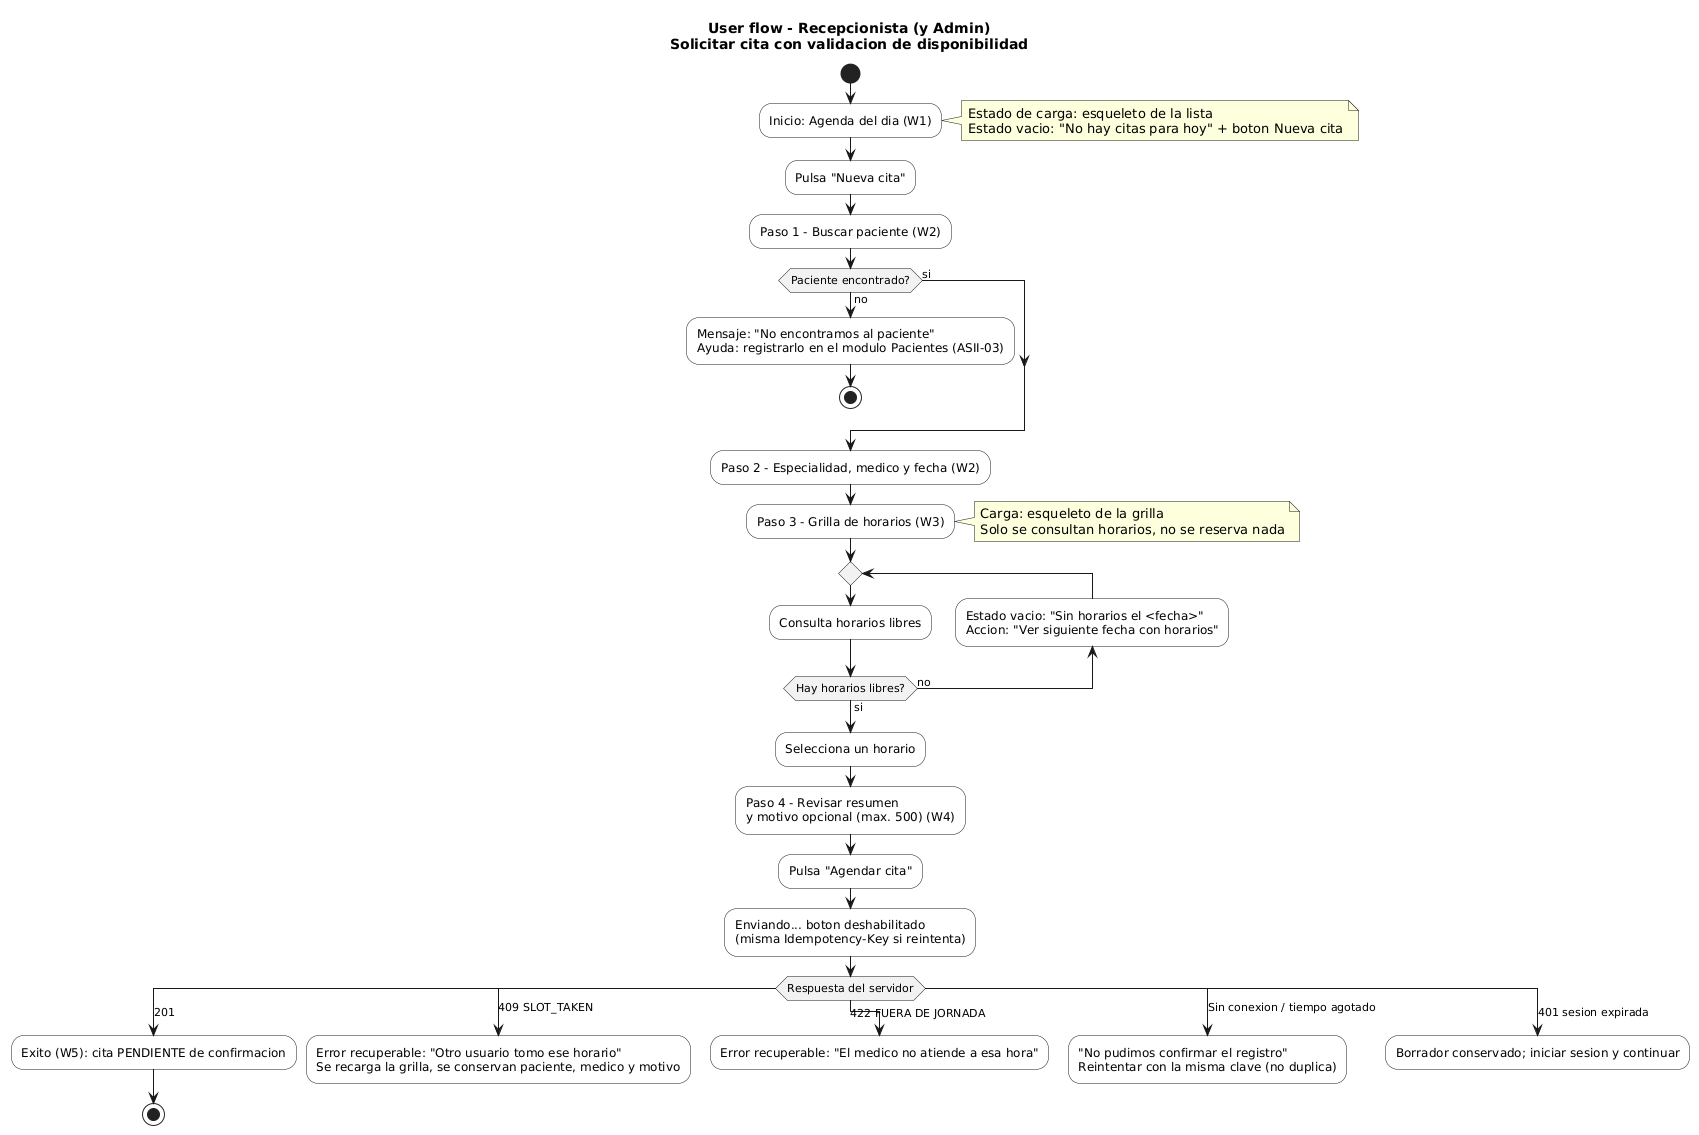

The diagram above was rendered by PlantUML. Its source (embedded in the PNG):
@startuml
title User flow - Recepcionista (y Admin)\nSolicitar cita con validacion de disponibilidad

skinparam shadowing false
skinparam defaultFontName DejaVu Sans
skinparam ActivityBackgroundColor #FFFFFF
skinparam ActivityDiamondBackgroundColor #F2F2F2

start
:Inicio: Agenda del dia (W1);
note right: Estado de carga: esqueleto de la lista\nEstado vacio: "No hay citas para hoy" + boton Nueva cita
:Pulsa "Nueva cita";
:Paso 1 - Buscar paciente (W2);
if (Paciente encontrado?) then (si)
else (no)
  :Mensaje: "No encontramos al paciente"\nAyuda: registrarlo en el modulo Pacientes (ASII-03);
  stop
endif
:Paso 2 - Especialidad, medico y fecha (W2);
:Paso 3 - Grilla de horarios (W3);
note right: Carga: esqueleto de la grilla\nSolo se consultan horarios, no se reserva nada
repeat
  :Consulta horarios libres;
  backward :Estado vacio: "Sin horarios el <fecha>"\nAccion: "Ver siguiente fecha con horarios";
repeat while (Hay horarios libres?) is (no) not (si)
:Selecciona un horario;
:Paso 4 - Revisar resumen\ny motivo opcional (max. 500) (W4);
:Pulsa "Agendar cita";
:Enviando... boton deshabilitado\n(misma Idempotency-Key si reintenta);
switch (Respuesta del servidor)
case (201)
  :Exito (W5): cita PENDIENTE de confirmacion;
  stop
case (409 SLOT_TAKEN)
  :Error recuperable: "Otro usuario tomo ese horario"\nSe recarga la grilla, se conservan paciente, medico y motivo;
  detach
case (422 FUERA DE JORNADA)
  :Error recuperable: "El medico no atiende a esa hora";
  detach
case (Sin conexion / tiempo agotado)
  :"No pudimos confirmar el registro"\nReintentar con la misma clave (no duplica);
  detach
case (401 sesion expirada)
  :Borrador conservado; iniciar sesion y continuar;
  detach
endswitch
@enduml